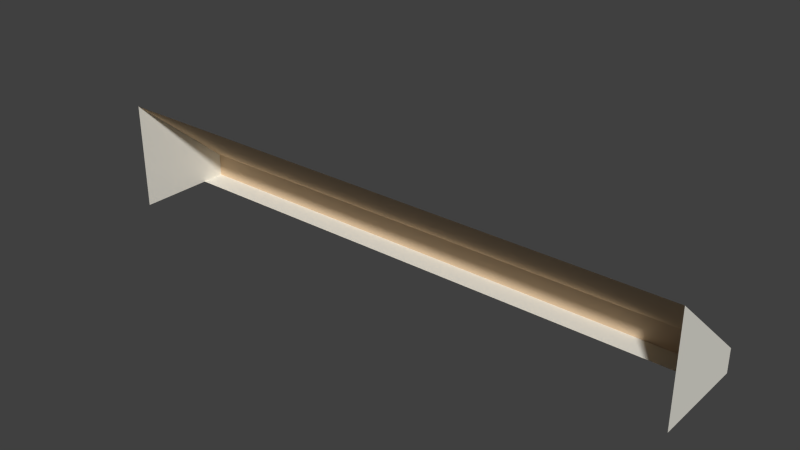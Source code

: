 # Source: building-triangularAwning.blend  (saved by Blender 2.73.0; exported with 4.5.12 LTS)
import bpy
from mathutils import Matrix  # noqa: F401  (used for matrix-valued properties, if any)

bpy.ops.wm.read_factory_settings(use_empty=True)
scene = bpy.context.scene
scene.name = 'Scene'

# ---- collections
col_collection_1 = bpy.data.collections.new('Collection 1'); scene.collection.children.link(col_collection_1)

# ---- materials (node trees are filled in below, after node groups)
mat_2_017 = bpy.data.materials.new('_2.017')
mat_2_017.alpha_threshold = 0.0
mat_2_017.use_transparent_shadow = False
mat_2_017.diffuse_color = (0.8471, 0.8275, 0.749, 1.0)
mat_2_017.specular_color = (0.3294, 0.3294, 0.3294)
mat_2_017.roughness = 0.5
mat_brick_re_009 = bpy.data.materials.new('Brick_Re.009')
mat_brick_re_009.alpha_threshold = 0.0
mat_brick_re_009.use_transparent_shadow = False
mat_brick_re_009.diffuse_color = (0.7765, 0.3647, 0.3647, 1.0)
mat_brick_re_009.specular_color = (0.3294, 0.3294, 0.3294)
mat_brick_re_009.roughness = 0.5
mat_brown_002 = bpy.data.materials.new('Brown.002')
mat_brown_002.alpha_threshold = 0.0
mat_brown_002.use_transparent_shadow = False
mat_brown_002.diffuse_color = (0.7294, 0.549, 0.3647, 1.0)
mat_brown_002.specular_color = (0.3294, 0.3294, 0.3294)
mat_brown_002.roughness = 0.5
mat_frontcol_012 = bpy.data.materials.new('FrontCol.012')
mat_frontcol_012.alpha_threshold = 0.0
mat_frontcol_012.use_transparent_shadow = False
mat_frontcol_012.diffuse_color = (1.0, 1.0, 1.0, 1.0)
mat_frontcol_012.specular_color = (0.3294, 0.3294, 0.3294)
mat_frontcol_012.roughness = 0.5
mat_3_014 = bpy.data.materials.new('_3.014')
mat_3_014.alpha_threshold = 0.0
mat_3_014.use_transparent_shadow = False
mat_3_014.diffuse_color = (0.6118, 0.8314, 0.8863, 1.0)
mat_3_014.specular_color = (0.3294, 0.3294, 0.3294)
mat_3_014.roughness = 0.5

# ---- material node trees

# ---- world
world_world = bpy.data.worlds.new('World'); scene.world = world_world
world_world.color = (0.05088, 0.05088, 0.05088)
world_world.use_sun_shadow = False
world_world.sun_shadow_jitter_overblur = 0.0
world_world.cycles.sampling_method = 'MANUAL'
world_world.cycles.sample_map_resolution = 256

# ---- meshes
me_mesh104 = bpy.data.meshes.new('Mesh104')
me_mesh104.from_pydata([(0.3651, 0.2439, 0.0669), (0.3651, 0.2139, 0.0669), (-0.3849, 0.2139, 0.0669), (0.3651, 0.1189, 0.2044), (-0.3849, 0.1189, 0.2044), (-0.3849, 0.2439, 0.0969), (0.3651, 0.2439, 0.0969), (-0.3849, 0.2439, 0.0669), (0.3651, 0.1189, 0.0669), (-0.3849, 0.1189, 0.0669)], [], [(6, 0, 7, 5), (7, 0, 1, 2), (5, 4, 3, 6), (4, 5, 7, 2, 9), (6, 3, 8, 1, 0)])
me_mesh104.polygons.foreach_set('material_index', [2, 0, 2, 0, 0])
_uv = me_mesh104.uv_layers.new(name='UVMap')
_uv.uv.foreach_set('vector', [-1.634e-13, 12.7, -1.634e-13, 11.52, 29.53, 11.52, 29.53, 12.7, 34.45, 29.53, 34.45, 2.274e-13, 33.27, 2.274e-13, 33.27, 29.53, 29.53, -17.84, 29.53, -11.35, -3.351e-13, -11.35, -1.636e-13, -17.84, 0.0, 0.0, 29.53, -17.84, 29.53, 11.52, 34.45, 29.53, 0.0, 0.0, -3.351e-13, -11.35, 0.0, 0.0, 0.0, 0.0, 33.27, 2.274e-13, -1.634e-13, 12.7])
me_mesh104.materials.append(mat_2_017)
me_mesh104.materials.append(mat_brick_re_009)
me_mesh104.materials.append(mat_brown_002)
me_mesh104.materials.append(mat_frontcol_012)
me_mesh104.materials.append(mat_3_014)
me_mesh104.use_remesh_preserve_volume = False
me_mesh104.use_remesh_preserve_attributes = False
me_mesh104.use_mirror_vertex_groups = False
me_mesh104.update()

# ---- objects
ob_mesh104 = bpy.data.objects.new('Mesh104', me_mesh104)

# ---- transforms, parenting, visibility, modifiers, constraints
ob_mesh104.location = (0.0, 0.0, 0.0)
ob_mesh104.lineart.crease_threshold = 0.0

# ---- collection membership
col_collection_1.objects.link(ob_mesh104)

# ---- scene / render settings (as saved in the file)
scene.frame_start = 1; scene.frame_end = 250; scene.frame_set(1)
scene.render.engine = 'BLENDER_EEVEE_NEXT'
scene.render.resolution_percentage = 50
scene.render.dither_intensity = 0.0
scene.cycles.use_denoising = False
scene.cycles.samples = 10
scene.cycles.sampling_pattern = 'TABULATED_SOBOL'
scene.cycles.light_sampling_threshold = 0.0
scene.cycles.use_adaptive_sampling = False
scene.cycles.use_light_tree = False
scene.cycles.blur_glossy = 0.0
scene.cycles.pixel_filter_type = 'GAUSSIAN'
scene.cycles.sample_clamp_indirect = 0.0
scene.view_settings.view_transform = 'Standard'
bpy.context.view_layer.update()

# ---- added for rendering (the .blend has no active camera and no usable light): camera, sun
cam_auto = bpy.data.cameras.new('AutoCamera')
cam_auto.lens = 50.0
cam_auto.sensor_width = 36.0
cam_auto.clip_end = 1000.0
ob_auto_camera = bpy.data.objects.new('AutoCamera', cam_auto)
scene.collection.objects.link(ob_auto_camera)
ob_auto_camera.location = (0.705023, -0.676444, 0.707571)
ob_auto_camera.rotation_euler = (1.09748, -7.21219e-08, 0.694738)
scene.camera = ob_auto_camera
light_auto_sun = bpy.data.lights.new('AutoSun', 'SUN')
light_auto_sun.energy = 3.0
light_auto_sun.angle = 0.0523599
ob_auto_sun = bpy.data.objects.new('AutoSun', light_auto_sun)
scene.collection.objects.link(ob_auto_sun)
ob_auto_sun.rotation_euler = (0.872665, 0.174533, 0.523599)
bpy.context.view_layer.update()
